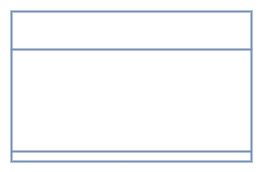

The diagram above was exported from draw.io. Its source (the exported page's mxGraphModel, read from the mxfile embedded in the PNG):
<mxGraphModel dx="1759" dy="1189" grid="1" gridSize="10" guides="1" tooltips="1" connect="1" arrows="1" fold="1" page="1" pageScale="1" pageWidth="1100" pageHeight="850" background="light-dark(#000000, #121212)" math="0" shadow="0">
  <root>
    <mxCell id="0" />
    <mxCell id="1" parent="0" />
    <mxCell id="78961159f06e98e8-17" value="Product" style="swimlane;html=1;fontStyle=1;align=center;verticalAlign=top;childLayout=stackLayout;horizontal=1;startSize=38;horizontalStack=0;resizeParent=1;resizeLast=0;collapsible=1;marginBottom=0;swimlaneFillColor=none;rounded=0;shadow=0;comic=0;labelBackgroundColor=none;strokeWidth=2;fontFamily=Verdana;fontSize=20;fillColor=none;fontColor=light-dark(#ffffff, #ededed);strokeColor=light-dark(#6c8ebf, #ededed);" parent="1" vertex="1">
      <mxGeometry x="-1040" y="-800" width="240" height="150" as="geometry" />
    </mxCell>
    <mxCell id="78961159f06e98e8-21" value="- &amp;lt;&amp;lt;pk&amp;gt;&amp;gt; code : Long" style="text;html=1;align=left;verticalAlign=top;spacingLeft=4;spacingRight=4;whiteSpace=wrap;overflow=hidden;rotatable=0;points=[[0,0.5],[1,0.5]];portConstraint=eastwest;fillColor=none;fontColor=light-dark(#ffffff, #ededed);fontSize=20;" parent="78961159f06e98e8-17" vertex="1">
      <mxGeometry y="38" width="240" height="32" as="geometry" />
    </mxCell>
    <mxCell id="tK_BJtNwweCzLXYFfQHe-1" value="- name : String" style="text;html=1;align=left;verticalAlign=top;spacingLeft=4;spacingRight=4;whiteSpace=wrap;overflow=hidden;rotatable=0;points=[[0,0.5],[1,0.5]];portConstraint=eastwest;fillColor=none;fontColor=light-dark(#ffffff, #ededed);fontSize=20;" parent="78961159f06e98e8-17" vertex="1">
      <mxGeometry y="70" width="240" height="32" as="geometry" />
    </mxCell>
    <mxCell id="tK_BJtNwweCzLXYFfQHe-2" value="- brand : String" style="text;html=1;align=left;verticalAlign=top;spacingLeft=4;spacingRight=4;whiteSpace=wrap;overflow=hidden;rotatable=0;points=[[0,0.5],[1,0.5]];portConstraint=eastwest;fillColor=none;fontColor=light-dark(#ffffff, #ededed);fontSize=20;" parent="78961159f06e98e8-17" vertex="1">
      <mxGeometry y="102" width="240" height="32" as="geometry" />
    </mxCell>
    <mxCell id="MJt6CW3vIXO6j7aM6CCv-1" value="" style="endArrow=none;html=1;rounded=0;strokeColor=light-dark(#6c8ebf, #ededed);strokeWidth=2;" parent="78961159f06e98e8-17" edge="1">
      <mxGeometry width="50" height="50" relative="1" as="geometry">
        <mxPoint y="140" as="sourcePoint" />
        <mxPoint x="240" y="140" as="targetPoint" />
      </mxGeometry>
    </mxCell>
  </root>
</mxGraphModel>